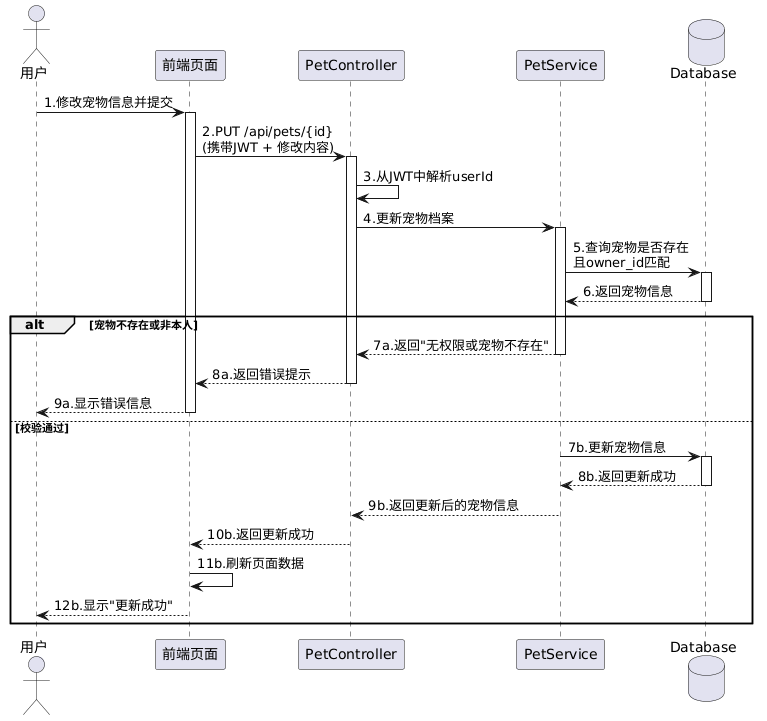

The diagram above was rendered by PlantUML. Its source (embedded in the PNG):
@startuml
actor 用户
participant 前端页面
participant PetController
participant PetService
database Database

用户 -> 前端页面: 1.修改宠物信息并提交
activate 前端页面

前端页面 -> PetController: 2.PUT /api/pets/{id}\n(携带JWT + 修改内容)
activate PetController

PetController -> PetController: 3.从JWT中解析userId

PetController -> PetService: 4.更新宠物档案
activate PetService

PetService -> Database: 5.查询宠物是否存在\n且owner_id匹配
activate Database
Database --> PetService: 6.返回宠物信息
deactivate Database

alt 宠物不存在或非本人
    PetService --> PetController: 7a.返回"无权限或宠物不存在"
    deactivate PetService
    PetController --> 前端页面: 8a.返回错误提示
    deactivate PetController
    前端页面 --> 用户: 9a.显示错误信息
    deactivate 前端页面
else 校验通过
    PetService -> Database: 7b.更新宠物信息
    activate Database
    Database --> PetService: 8b.返回更新成功
    deactivate Database
    
    PetService --> PetController: 9b.返回更新后的宠物信息
    deactivate PetService
    
    PetController --> 前端页面: 10b.返回更新成功
    deactivate PetController
    
    前端页面 -> 前端页面: 11b.刷新页面数据
    前端页面 --> 用户: 12b.显示"更新成功"
    deactivate 前端页面
end
@enduml